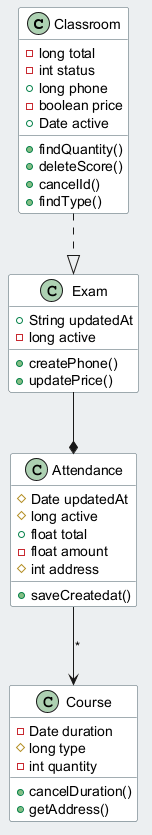

The diagram above was rendered by PlantUML. Its source (embedded in the PNG):
@startuml
skinparam backgroundColor #ECEFF1
skinparam classBackgroundColor #FFFFFF
skinparam classBorderColor #455A64
class Classroom {
  -long total
  -int status
  +long phone
  -boolean price
  +Date active
  +findQuantity()
  +deleteScore()
  +cancelId()
  +findType()
}
class Exam {
  +String updatedAt
  -long active
  +createPhone()
  +updatePrice()
}
class Attendance {
  #Date updatedAt
  #long active
  +float total
  -float amount
  #int address
  +saveCreatedat()
}
class Course {
  -Date duration
  #long type
  -int quantity
  +cancelDuration()
  +getAddress()
}
Classroom ..|> Exam
Exam --* Attendance
Attendance --> Course : "*"
@enduml